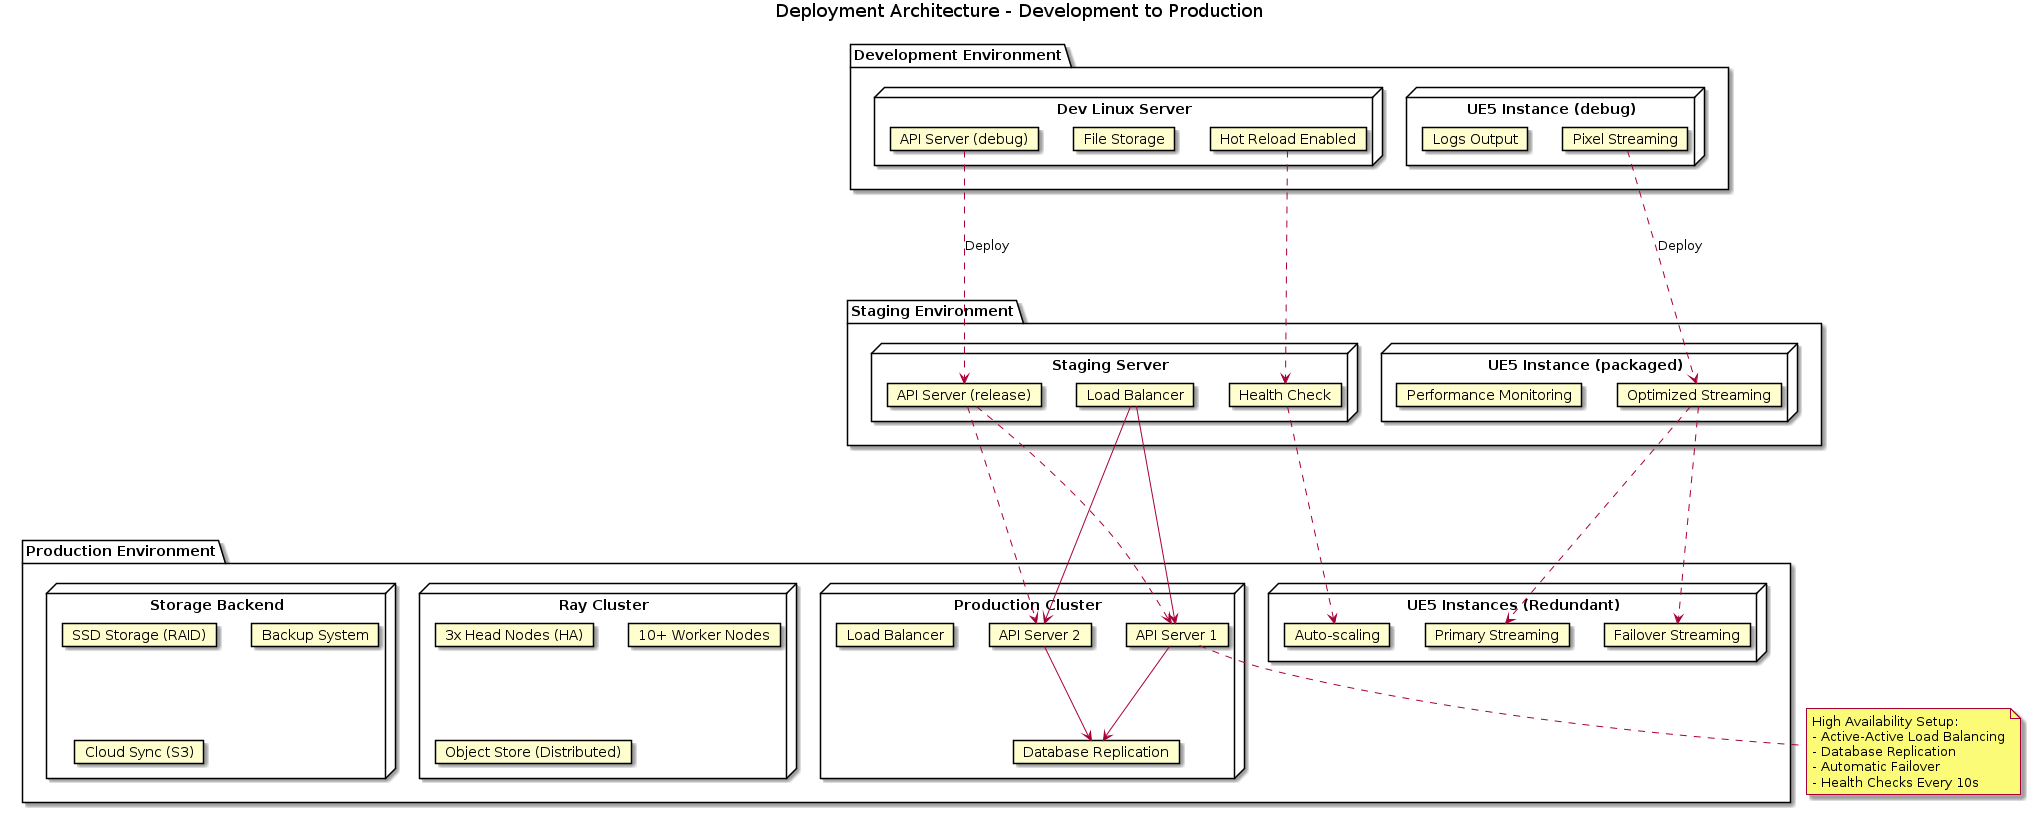

The diagram above was rendered by PlantUML. Its source (embedded in the PNG):
@startuml Deployment_Architecture
title Deployment Architecture - Development to Production

package "Development Environment" {
    node "Dev Linux Server" {
        card "API Server (debug)" as dev_api
        card "File Storage" as dev_storage
        card "Hot Reload Enabled" as dev_reload
    }
    node "UE5 Instance (debug)" {
        card "Pixel Streaming" as dev_stream
        card "Logs Output" as dev_logs
    }
}

package "Staging Environment" {
    node "Staging Server" {
        card "API Server (release)" as stage_api
        card "Load Balancer" as stage_lb
        card "Health Check" as stage_health
    }
    node "UE5 Instance (packaged)" {
        card "Optimized Streaming" as stage_stream
        card "Performance Monitoring" as stage_perf
    }
}

package "Production Environment" {
    node "Production Cluster" {
        card "API Server 1" as prod_api1
        card "API Server 2" as prod_api2
        card "Load Balancer" as prod_lb
        card "Database Replication" as prod_db
    }
    node "UE5 Instances (Redundant)" {
        card "Primary Streaming" as prod_stream1
        card "Failover Streaming" as prod_stream2
        card "Auto-scaling" as prod_scale
    }
    node "Ray Cluster" {
        card "3x Head Nodes (HA)" as prod_ray_head
        card "10+ Worker Nodes" as prod_ray_workers
        card "Object Store (Distributed)" as prod_ray_store
    }
    node "Storage Backend" {
        card "SSD Storage (RAID)" as prod_storage
        card "Backup System" as prod_backup
        card "Cloud Sync (S3)" as prod_cloud
    }
}

dev_api -.-> stage_api : Deploy
stage_api -.-> prod_api1
stage_api -.-> prod_api2
stage_lb --> prod_api1
stage_lb --> prod_api2
prod_api1 --> prod_db
prod_api2 --> prod_db

dev_stream -.-> stage_stream : Deploy
stage_stream -.-> prod_stream1
stage_stream -.-> prod_stream2

dev_reload -.-> stage_health
stage_health -.-> prod_scale

note bottom of prod_api1
  High Availability Setup:
  - Active-Active Load Balancing
  - Database Replication
  - Automatic Failover
  - Health Checks Every 10s
end note

@enduml